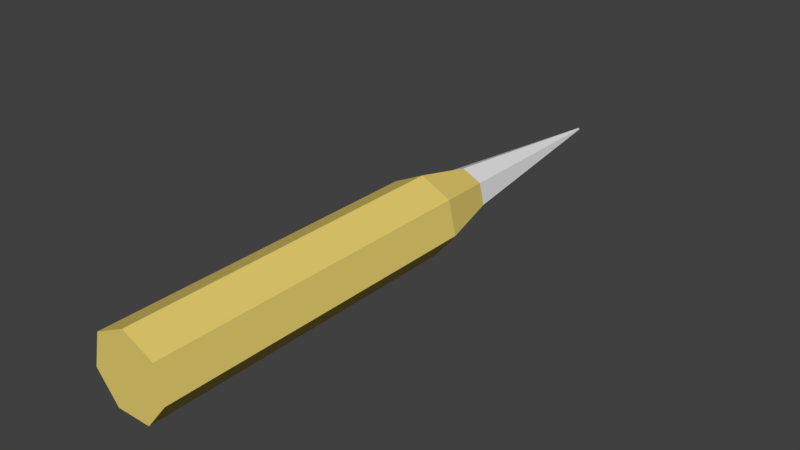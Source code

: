 # Source: Bullet.blend  (saved by Blender 2.79.0; exported with 4.5.12 LTS)
import bpy
from mathutils import Matrix  # noqa: F401  (used for matrix-valued properties, if any)

bpy.ops.wm.read_factory_settings(use_empty=True)
scene = bpy.context.scene
scene.name = 'Scene'

# ---- collections
col_collection_1 = bpy.data.collections.new('Collection 1'); scene.collection.children.link(col_collection_1)

# ---- materials (node trees are filled in below, after node groups)
mat_brass = bpy.data.materials.new('brass')
mat_brass.alpha_threshold = 0.0
mat_brass.use_transparent_shadow = False
mat_brass.diffuse_color = (0.8, 0.6264, 0.1592, 1.0)
mat_brass.roughness = 0.5

# ---- material node trees

# ---- world
world_world = bpy.data.worlds.new('World'); scene.world = world_world
world_world.color = (0.05088, 0.05088, 0.05088)
world_world.use_sun_shadow = False
world_world.sun_shadow_jitter_overblur = 0.0
world_world.cycles.sampling_method = 'MANUAL'

# ---- meshes
me_cylinder_001 = bpy.data.meshes.new('Cylinder.001')
me_cylinder_001.from_pydata([(2.926e-10, 0.1507, -1.375), (0.1178, 0.09397, -1.375), (0.1469, -0.03354, -1.375), (0.06539, -0.1358, -1.375), (-0.06539, -0.1358, -1.375), (-0.1469, -0.03354, -1.375), (-0.1178, 0.09397, -1.375), (2.971e-08, 0.006781, -2.625), (0.005301, 0.004228, -2.625), (0.006611, -0.001509, -2.625), (0.002942, -0.006109, -2.625), (-0.002942, -0.006109, -2.625), (-0.006611, -0.001509, -2.625), (-0.005301, 0.004228, -2.625)], [], [(5, 6, 13, 12), (7, 8, 9, 10, 11, 12, 13), (3, 4, 11, 10), (1, 2, 9, 8), (6, 0, 7, 13), (4, 5, 12, 11), (2, 3, 10, 9), (0, 1, 8, 7)])
me_cylinder_001.use_remesh_preserve_volume = False
me_cylinder_001.use_remesh_preserve_attributes = False
me_cylinder_001.use_mirror_vertex_groups = False
me_cylinder_001.update()
me_cylinder = bpy.data.meshes.new('Cylinder')
me_cylinder.from_pydata([(5.219e-09, 0.2384, -1.0), (5.219e-09, 0.2384, 1.0), (0.1864, 0.1486, -1.0), (0.1864, 0.1486, 1.0), (0.2324, -0.05305, -1.0), (0.2324, -0.05305, 1.0), (0.1034, -0.2148, -1.0), (0.1034, -0.2148, 1.0), (-0.1034, -0.2148, -1.0), (-0.1034, -0.2148, 1.0), (-0.2324, -0.05305, -1.0), (-0.2324, -0.05305, 1.0), (-0.1864, 0.1486, -1.0), (-0.1864, 0.1486, 1.0), (2.926e-10, 0.1507, -1.375), (0.1178, 0.09397, -1.375), (0.1469, -0.03354, -1.375), (0.06539, -0.1358, -1.375), (-0.06539, -0.1358, -1.375), (-0.1469, -0.03354, -1.375), (-0.1178, 0.09397, -1.375)], [], [(0, 1, 3, 2), (2, 3, 5, 4), (4, 5, 7, 6), (6, 7, 9, 8), (8, 9, 11, 10), (3, 1, 13, 11, 9, 7, 5), (10, 11, 13, 12), (12, 13, 1, 0), (12, 0, 14, 20), (2, 4, 16, 15), (8, 10, 19, 18), (0, 2, 15, 14), (4, 6, 17, 16), (10, 12, 20, 19), (6, 8, 18, 17)])
me_cylinder.materials.append(mat_brass)
me_cylinder.use_remesh_preserve_volume = False
me_cylinder.use_remesh_preserve_attributes = False
me_cylinder.use_mirror_vertex_groups = False
me_cylinder.update()

# ---- objects
ob_cylinder_001 = bpy.data.objects.new('Cylinder.001', me_cylinder_001)
ob_cylinder = bpy.data.objects.new('Cylinder', me_cylinder)

# ---- transforms, parenting, visibility, modifiers, constraints
ob_cylinder_001.location = (0.0, 0.0, 0.0)
ob_cylinder_001.rotation_euler = (1.571, -0.0, 0.0)
ob_cylinder_001.lineart.crease_threshold = 0.0
ob_cylinder.parent = ob_cylinder_001
ob_cylinder.matrix_parent_inverse = Matrix(((1.0, 0.0, 0.0, 0.0), (0.0, -4.371e-08, 1.0, 0.0), (0.0, -1.0, -4.371e-08, 0.0), (0.0, 0.0, 0.0, 1.0)))
ob_cylinder.location = (0.0, 0.0, 0.0)
ob_cylinder.rotation_euler = (1.571, -0.0, 0.0)
ob_cylinder.lineart.crease_threshold = 0.0
_c = ob_cylinder.constraints.new('CHILD_OF'); _c.name = 'Child Of'
_c.influence = 0.0
_c.target = ob_cylinder_001
_c.set_inverse_pending = False
_c.inverse_matrix = ((1.0, 0.0, 0.0, 0.0), (0.0, -4.371e-08, 1.0, 0.0), (0.0, -1.0, -4.371e-08, 0.0), (0.0, 0.0, 0.0, 1.0))

# ---- collection membership
col_collection_1.objects.link(ob_cylinder_001)
col_collection_1.objects.link(ob_cylinder)

# ---- scene / render settings (as saved in the file)
scene.frame_start = 1; scene.frame_end = 250; scene.frame_set(1)
scene.render.engine = 'BLENDER_EEVEE_NEXT'
scene.render.resolution_percentage = 50
scene.render.dither_intensity = 0.0
scene.cycles.use_denoising = False
scene.cycles.samples = 128
scene.cycles.sampling_pattern = 'TABULATED_SOBOL'
scene.cycles.use_adaptive_sampling = False
scene.cycles.use_light_tree = False
scene.cycles.blur_glossy = 0.0
scene.cycles.sample_clamp_indirect = 0.0
scene.view_settings.view_transform = 'Standard'
bpy.context.view_layer.update()

# ---- added for rendering (the .blend has no active camera and no usable light): camera, sun
cam_auto = bpy.data.cameras.new('AutoCamera')
cam_auto.lens = 50.0
cam_auto.sensor_width = 36.0
cam_auto.clip_end = 1000.0
ob_auto_camera = bpy.data.objects.new('AutoCamera', cam_auto)
scene.collection.objects.link(ob_auto_camera)
ob_auto_camera.location = (3.40744, -3.27634, 2.73775)
ob_auto_camera.rotation_euler = (1.09748, -7.21219e-08, 0.694738)
scene.camera = ob_auto_camera
light_auto_sun = bpy.data.lights.new('AutoSun', 'SUN')
light_auto_sun.energy = 3.0
light_auto_sun.angle = 0.0523599
ob_auto_sun = bpy.data.objects.new('AutoSun', light_auto_sun)
scene.collection.objects.link(ob_auto_sun)
ob_auto_sun.rotation_euler = (0.872665, 0.174533, 0.523599)
bpy.context.view_layer.update()
